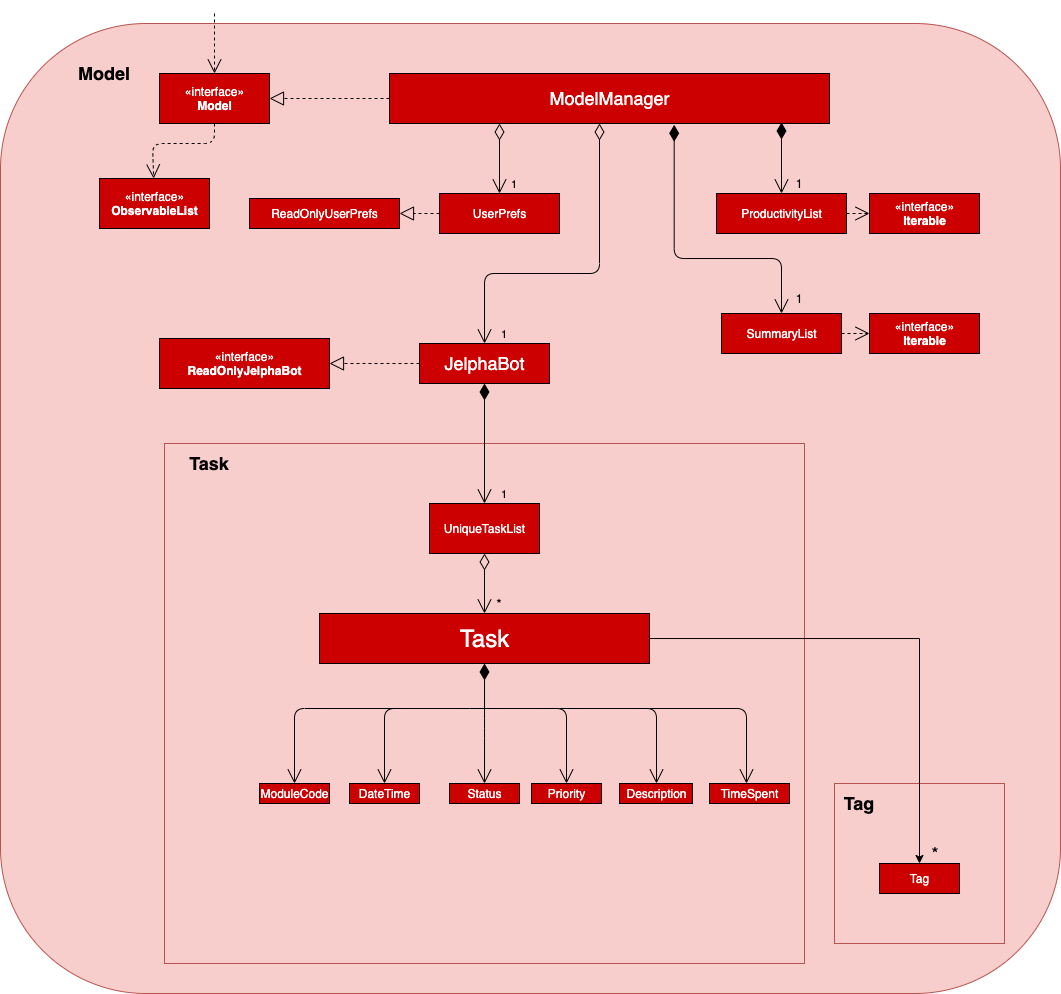

The diagram above was exported from draw.io. Its source (the exported page's mxGraphModel, read from the mxfile embedded in the PNG):
<mxGraphModel dx="2032" dy="963" grid="1" gridSize="10" guides="1" tooltips="1" connect="1" arrows="1" fold="1" page="1" pageScale="1.5" pageWidth="1169" pageHeight="826" background="none" math="0" shadow="0">
  <root>
    <mxCell id="0" style=";html=1;" />
    <mxCell id="1" style=";html=1;" parent="0" />
    <mxCell id="aXeWu07LrjrbVsREpI8M-2" value="" style="rounded=1;whiteSpace=wrap;html=1;fillColor=#f8cecc;strokeColor=#b85450;" parent="1" vertex="1">
      <mxGeometry x="311" y="135" width="1060" height="970" as="geometry" />
    </mxCell>
    <mxCell id="ubbYX55TN4YSJDiMVDK7-71" value="" style="rounded=0;whiteSpace=wrap;html=1;shadow=0;fillColor=#f8cecc;strokeColor=#b85450;" parent="1" vertex="1">
      <mxGeometry x="1145" y="895" width="170" height="160" as="geometry" />
    </mxCell>
    <mxCell id="ubbYX55TN4YSJDiMVDK7-61" value="" style="rounded=0;whiteSpace=wrap;html=1;shadow=0;fillColor=#f8cecc;strokeColor=#b85450;" parent="1" vertex="1">
      <mxGeometry x="475" y="555" width="640" height="520" as="geometry" />
    </mxCell>
    <mxCell id="ubbYX55TN4YSJDiMVDK7-2" value="&lt;b&gt;&lt;font style=&quot;font-size: 18px&quot;&gt;Model&lt;/font&gt;&lt;/b&gt;" style="text;html=1;strokeColor=none;fillColor=none;align=center;verticalAlign=middle;whiteSpace=wrap;rounded=0;" parent="1" vertex="1">
      <mxGeometry x="360" y="155" width="110" height="60" as="geometry" />
    </mxCell>
    <mxCell id="ubbYX55TN4YSJDiMVDK7-6" value="&lt;font color=&quot;#ffffff&quot; style=&quot;font-size: 18px&quot;&gt;JelphaBot&lt;/font&gt;" style="html=1;fillColor=#CC0000;" parent="1" vertex="1">
      <mxGeometry x="730" y="455" width="130" height="40" as="geometry" />
    </mxCell>
    <mxCell id="ubbYX55TN4YSJDiMVDK7-8" value="&lt;font color=&quot;#ffffff&quot;&gt;&lt;font style=&quot;font-size: 18px&quot;&gt;ModelManager&lt;/font&gt;&lt;br&gt;&lt;/font&gt;" style="html=1;fillColor=#CC0000;" parent="1" vertex="1">
      <mxGeometry x="700" y="185" width="440" height="50" as="geometry" />
    </mxCell>
    <mxCell id="ubbYX55TN4YSJDiMVDK7-9" value="&lt;font color=&quot;#ffffff&quot;&gt;UserPrefs&lt;/font&gt;" style="html=1;fillColor=#CC0000;" parent="1" vertex="1">
      <mxGeometry x="750" y="305" width="120" height="40" as="geometry" />
    </mxCell>
    <mxCell id="ubbYX55TN4YSJDiMVDK7-10" value="&lt;font color=&quot;#ffffff&quot;&gt;ReadOnlyUserPrefs&lt;/font&gt;" style="html=1;fillColor=#CC0000;" parent="1" vertex="1">
      <mxGeometry x="560" y="310" width="150" height="30" as="geometry" />
    </mxCell>
    <mxCell id="ubbYX55TN4YSJDiMVDK7-11" value="&lt;font color=&quot;#ffffff&quot;&gt;«interface»&lt;br&gt;&lt;/font&gt;&lt;b&gt;&lt;font color=&quot;#ffffff&quot;&gt;Model&lt;/font&gt;&lt;br&gt;&lt;/b&gt;" style="html=1;fillColor=#CC0000;rotation=0;" parent="1" vertex="1">
      <mxGeometry x="470" y="185" width="110" height="50" as="geometry" />
    </mxCell>
    <mxCell id="ubbYX55TN4YSJDiMVDK7-12" value="&lt;font color=&quot;#ffffff&quot;&gt;UniqueTaskList&lt;/font&gt;" style="html=1;fillColor=#CC0000;" parent="1" vertex="1">
      <mxGeometry x="740" y="615" width="110" height="50" as="geometry" />
    </mxCell>
    <mxCell id="ubbYX55TN4YSJDiMVDK7-14" value="&lt;font color=&quot;#ffffff&quot;&gt;«interface»&lt;br&gt;&lt;b&gt;ObservableList&lt;/b&gt;&lt;/font&gt;" style="html=1;fillColor=#CC0000;" parent="1" vertex="1">
      <mxGeometry x="410" y="290" width="110" height="50" as="geometry" />
    </mxCell>
    <mxCell id="ubbYX55TN4YSJDiMVDK7-23" value="" style="endArrow=block;dashed=1;endFill=0;endSize=12;html=1;exitX=0;exitY=0.5;exitDx=0;exitDy=0;entryX=1;entryY=0.5;entryDx=0;entryDy=0;fillColor=#FF3333;" parent="1" source="ubbYX55TN4YSJDiMVDK7-8" target="ubbYX55TN4YSJDiMVDK7-11" edge="1">
      <mxGeometry width="160" relative="1" as="geometry">
        <mxPoint x="590" y="285" as="sourcePoint" />
        <mxPoint x="750" y="285" as="targetPoint" />
      </mxGeometry>
    </mxCell>
    <mxCell id="ubbYX55TN4YSJDiMVDK7-24" value="" style="endArrow=open;endSize=12;dashed=1;html=1;fillColor=#FF6666;" parent="1" edge="1">
      <mxGeometry width="160" relative="1" as="geometry">
        <mxPoint x="525" y="125" as="sourcePoint" />
        <mxPoint x="525" y="185" as="targetPoint" />
      </mxGeometry>
    </mxCell>
    <mxCell id="ubbYX55TN4YSJDiMVDK7-29" value="&lt;span style=&quot;background-color: rgb(255 , 204 , 204)&quot;&gt;1&lt;/span&gt;" style="endArrow=open;html=1;endSize=12;startArrow=diamondThin;startSize=14;startFill=0;edgeStyle=orthogonalEdgeStyle;align=left;verticalAlign=bottom;exitX=0.25;exitY=1;exitDx=0;exitDy=0;" parent="1" source="ubbYX55TN4YSJDiMVDK7-8" target="ubbYX55TN4YSJDiMVDK7-9" edge="1">
      <mxGeometry x="1" y="10" relative="1" as="geometry">
        <mxPoint x="780" y="275" as="sourcePoint" />
        <mxPoint x="940" y="275" as="targetPoint" />
        <Array as="points" />
        <mxPoint as="offset" />
      </mxGeometry>
    </mxCell>
    <mxCell id="ubbYX55TN4YSJDiMVDK7-30" value="&lt;span style=&quot;background-color: rgb(255 , 204 , 204)&quot;&gt;1&lt;/span&gt;" style="endArrow=open;html=1;endSize=12;startArrow=diamondThin;startSize=14;startFill=0;edgeStyle=orthogonalEdgeStyle;align=left;verticalAlign=bottom;fillColor=#FF6666;" parent="1" target="ubbYX55TN4YSJDiMVDK7-6" edge="1">
      <mxGeometry x="1" y="15" relative="1" as="geometry">
        <mxPoint x="910" y="235" as="sourcePoint" />
        <mxPoint x="950" y="395" as="targetPoint" />
        <Array as="points">
          <mxPoint x="910" y="385" />
          <mxPoint x="795" y="385" />
        </Array>
        <mxPoint as="offset" />
      </mxGeometry>
    </mxCell>
    <mxCell id="ubbYX55TN4YSJDiMVDK7-32" value="" style="endArrow=block;dashed=1;endFill=0;endSize=12;html=1;" parent="1" target="ubbYX55TN4YSJDiMVDK7-10" edge="1">
      <mxGeometry width="160" relative="1" as="geometry">
        <mxPoint x="750" y="325" as="sourcePoint" />
        <mxPoint x="910" y="325" as="targetPoint" />
      </mxGeometry>
    </mxCell>
    <mxCell id="ubbYX55TN4YSJDiMVDK7-36" value="" style="endArrow=open;endSize=12;dashed=1;html=1;exitX=0.5;exitY=1;exitDx=0;exitDy=0;" parent="1" source="ubbYX55TN4YSJDiMVDK7-11" target="ubbYX55TN4YSJDiMVDK7-14" edge="1">
      <mxGeometry width="160" relative="1" as="geometry">
        <mxPoint x="480" y="255" as="sourcePoint" />
        <mxPoint x="640" y="255" as="targetPoint" />
        <Array as="points">
          <mxPoint x="525" y="255" />
          <mxPoint x="463" y="255" />
        </Array>
      </mxGeometry>
    </mxCell>
    <mxCell id="ubbYX55TN4YSJDiMVDK7-39" value="&lt;font color=&quot;#ffffff&quot;&gt;«interface»&lt;br&gt;&lt;b&gt;ReadOnlyJelphaBot&lt;/b&gt;&lt;/font&gt;" style="html=1;fillColor=#CC0000;" parent="1" vertex="1">
      <mxGeometry x="470" y="450" width="170" height="50" as="geometry" />
    </mxCell>
    <mxCell id="ubbYX55TN4YSJDiMVDK7-40" value="" style="endArrow=block;dashed=1;endFill=0;endSize=12;html=1;entryX=1;entryY=0.5;entryDx=0;entryDy=0;" parent="1" target="ubbYX55TN4YSJDiMVDK7-39" edge="1">
      <mxGeometry width="160" relative="1" as="geometry">
        <mxPoint x="730" y="475" as="sourcePoint" />
        <mxPoint x="880" y="475" as="targetPoint" />
      </mxGeometry>
    </mxCell>
    <mxCell id="ubbYX55TN4YSJDiMVDK7-42" value="&lt;font color=&quot;#ffffff&quot;&gt;ProductivityList&lt;/font&gt;" style="html=1;fillColor=#CC0000;" parent="1" vertex="1">
      <mxGeometry x="1027" y="305" width="130" height="40" as="geometry" />
    </mxCell>
    <mxCell id="ubbYX55TN4YSJDiMVDK7-45" value="&lt;font color=&quot;#ffffff&quot;&gt;«interface»&lt;br&gt;&lt;b&gt;Iterable&lt;/b&gt;&lt;/font&gt;" style="html=1;fillColor=#CC0000;" parent="1" vertex="1">
      <mxGeometry x="1180" y="305" width="110" height="40" as="geometry" />
    </mxCell>
    <mxCell id="ubbYX55TN4YSJDiMVDK7-46" value="" style="endArrow=open;endSize=12;dashed=1;html=1;entryX=0;entryY=0.5;entryDx=0;entryDy=0;exitX=1;exitY=0.5;exitDx=0;exitDy=0;" parent="1" source="ubbYX55TN4YSJDiMVDK7-42" target="ubbYX55TN4YSJDiMVDK7-45" edge="1">
      <mxGeometry width="160" relative="1" as="geometry">
        <mxPoint x="1080" y="415" as="sourcePoint" />
        <mxPoint x="1240" y="415" as="targetPoint" />
      </mxGeometry>
    </mxCell>
    <mxCell id="ubbYX55TN4YSJDiMVDK7-47" value="&lt;span style=&quot;background-color: rgb(255 , 204 , 204)&quot;&gt;1&lt;/span&gt;" style="endArrow=open;html=1;endSize=12;startArrow=diamondThin;startSize=14;startFill=1;edgeStyle=orthogonalEdgeStyle;align=left;verticalAlign=bottom;entryX=0.5;entryY=0;entryDx=0;entryDy=0;exitX=0.5;exitY=1;exitDx=0;exitDy=0;" parent="1" source="ubbYX55TN4YSJDiMVDK7-6" target="ubbYX55TN4YSJDiMVDK7-12" edge="1">
      <mxGeometry x="1" y="15" relative="1" as="geometry">
        <mxPoint x="780" y="545" as="sourcePoint" />
        <mxPoint x="940" y="545" as="targetPoint" />
        <mxPoint as="offset" />
      </mxGeometry>
    </mxCell>
    <mxCell id="ubbYX55TN4YSJDiMVDK7-53" value="" style="endArrow=open;html=1;endSize=12;startArrow=diamondThin;startSize=14;startFill=0;edgeStyle=orthogonalEdgeStyle;align=left;verticalAlign=bottom;exitX=0.5;exitY=1;exitDx=0;exitDy=0;" parent="1" source="ubbYX55TN4YSJDiMVDK7-12" target="ubbYX55TN4YSJDiMVDK7-54" edge="1">
      <mxGeometry x="-1" y="3" relative="1" as="geometry">
        <mxPoint x="730" y="725" as="sourcePoint" />
        <mxPoint x="890" y="725" as="targetPoint" />
      </mxGeometry>
    </mxCell>
    <mxCell id="ubbYX55TN4YSJDiMVDK7-74" style="edgeStyle=orthogonalEdgeStyle;rounded=0;orthogonalLoop=1;jettySize=auto;html=1;exitX=1;exitY=0.75;exitDx=0;exitDy=0;entryX=0.5;entryY=0;entryDx=0;entryDy=0;" parent="1" source="ubbYX55TN4YSJDiMVDK7-54" target="ubbYX55TN4YSJDiMVDK7-73" edge="1">
      <mxGeometry relative="1" as="geometry">
        <Array as="points">
          <mxPoint x="960" y="750" />
          <mxPoint x="1230" y="750" />
        </Array>
      </mxGeometry>
    </mxCell>
    <mxCell id="ubbYX55TN4YSJDiMVDK7-54" value="&lt;font style=&quot;font-size: 24px&quot; color=&quot;#ffffff&quot;&gt;Task&lt;/font&gt;" style="html=1;fillColor=#CC0000;" parent="1" vertex="1">
      <mxGeometry x="630" y="725" width="330" height="50" as="geometry" />
    </mxCell>
    <mxCell id="ubbYX55TN4YSJDiMVDK7-55" value="&lt;font style=&quot;font-size: 14px&quot;&gt;*&lt;/font&gt;" style="text;html=1;strokeColor=none;fillColor=none;align=center;verticalAlign=middle;whiteSpace=wrap;rounded=0;" parent="1" vertex="1">
      <mxGeometry x="790" y="705" width="40" height="20" as="geometry" />
    </mxCell>
    <mxCell id="ubbYX55TN4YSJDiMVDK7-62" value="&lt;b&gt;&lt;font style=&quot;font-size: 18px&quot;&gt;Task&lt;/font&gt;&lt;/b&gt;" style="text;html=1;strokeColor=none;fillColor=none;align=center;verticalAlign=middle;whiteSpace=wrap;rounded=0;shadow=0;" parent="1" vertex="1">
      <mxGeometry x="500" y="565" width="40" height="20" as="geometry" />
    </mxCell>
    <mxCell id="ubbYX55TN4YSJDiMVDK7-65" value="&lt;font color=&quot;#ffffff&quot;&gt;ModuleCode&lt;/font&gt;" style="html=1;shadow=0;fillColor=#CC0000;" parent="1" vertex="1">
      <mxGeometry x="570" y="895" width="70" height="20" as="geometry" />
    </mxCell>
    <mxCell id="ubbYX55TN4YSJDiMVDK7-66" value="&lt;font color=&quot;#ffffff&quot;&gt;Description&lt;/font&gt;" style="html=1;shadow=0;fillColor=#CC0000;" parent="1" vertex="1">
      <mxGeometry x="930" y="895" width="73" height="20" as="geometry" />
    </mxCell>
    <mxCell id="ubbYX55TN4YSJDiMVDK7-67" value="&lt;font color=&quot;#ffffff&quot;&gt;DateTime&lt;/font&gt;" style="html=1;shadow=0;fillColor=#CC0000;" parent="1" vertex="1">
      <mxGeometry x="660" y="895" width="70" height="20" as="geometry" />
    </mxCell>
    <mxCell id="ubbYX55TN4YSJDiMVDK7-68" value="&lt;font color=&quot;#ffffff&quot;&gt;Status&lt;/font&gt;" style="html=1;shadow=0;fillColor=#CC0000;" parent="1" vertex="1">
      <mxGeometry x="760" y="895" width="70" height="20" as="geometry" />
    </mxCell>
    <mxCell id="ubbYX55TN4YSJDiMVDK7-69" value="&lt;font color=&quot;#ffffff&quot;&gt;Priority&lt;/font&gt;" style="html=1;shadow=0;fillColor=#CC0000;" parent="1" vertex="1">
      <mxGeometry x="842" y="895" width="70" height="20" as="geometry" />
    </mxCell>
    <mxCell id="ubbYX55TN4YSJDiMVDK7-70" value="&lt;font color=&quot;#ffffff&quot;&gt;TimeSpent&lt;/font&gt;" style="html=1;shadow=0;fillColor=#CC0000;" parent="1" vertex="1">
      <mxGeometry x="1020" y="895" width="80" height="20" as="geometry" />
    </mxCell>
    <mxCell id="ubbYX55TN4YSJDiMVDK7-72" value="&lt;font style=&quot;font-size: 18px&quot;&gt;&lt;b&gt;Tag&lt;/b&gt;&lt;/font&gt;" style="text;html=1;strokeColor=none;fillColor=none;align=center;verticalAlign=middle;whiteSpace=wrap;rounded=0;shadow=0;" parent="1" vertex="1">
      <mxGeometry x="1150" y="905" width="40" height="20" as="geometry" />
    </mxCell>
    <mxCell id="ubbYX55TN4YSJDiMVDK7-73" value="&lt;font color=&quot;#ffffff&quot;&gt;Tag&lt;/font&gt;" style="html=1;shadow=0;fillColor=#CC0000;" parent="1" vertex="1">
      <mxGeometry x="1190" y="975" width="80" height="30" as="geometry" />
    </mxCell>
    <mxCell id="ubbYX55TN4YSJDiMVDK7-75" value="&lt;font style=&quot;font-size: 18px&quot;&gt;*&lt;/font&gt;" style="text;html=1;strokeColor=none;fillColor=none;align=center;verticalAlign=middle;whiteSpace=wrap;rounded=0;shadow=0;" parent="1" vertex="1">
      <mxGeometry x="1226" y="955" width="40" height="20" as="geometry" />
    </mxCell>
    <mxCell id="ubbYX55TN4YSJDiMVDK7-80" value="" style="endArrow=open;html=1;endSize=12;startArrow=diamondThin;startSize=14;startFill=1;edgeStyle=orthogonalEdgeStyle;align=left;verticalAlign=bottom;exitX=0.5;exitY=1;exitDx=0;exitDy=0;entryX=0.5;entryY=0;entryDx=0;entryDy=0;" parent="1" source="ubbYX55TN4YSJDiMVDK7-54" target="ubbYX55TN4YSJDiMVDK7-68" edge="1">
      <mxGeometry x="-1" y="3" relative="1" as="geometry">
        <mxPoint x="730.28" y="775.5" as="sourcePoint" />
        <mxPoint x="906" y="805" as="targetPoint" />
        <Array as="points">
          <mxPoint x="795" y="840" />
          <mxPoint x="795" y="840" />
        </Array>
      </mxGeometry>
    </mxCell>
    <mxCell id="aXeWu07LrjrbVsREpI8M-6" value="" style="endArrow=open;endFill=1;endSize=12;html=1;entryX=0.5;entryY=0;entryDx=0;entryDy=0;" parent="1" target="ubbYX55TN4YSJDiMVDK7-67" edge="1">
      <mxGeometry width="160" relative="1" as="geometry">
        <mxPoint x="780" y="820" as="sourcePoint" />
        <mxPoint x="770" y="990" as="targetPoint" />
        <Array as="points">
          <mxPoint x="695" y="820" />
        </Array>
      </mxGeometry>
    </mxCell>
    <mxCell id="aXeWu07LrjrbVsREpI8M-7" value="" style="endArrow=open;endFill=1;endSize=12;html=1;entryX=0.5;entryY=0;entryDx=0;entryDy=0;" parent="1" target="ubbYX55TN4YSJDiMVDK7-65" edge="1">
      <mxGeometry width="160" relative="1" as="geometry">
        <mxPoint x="720" y="820" as="sourcePoint" />
        <mxPoint x="660" y="840" as="targetPoint" />
        <Array as="points">
          <mxPoint x="605" y="820" />
        </Array>
      </mxGeometry>
    </mxCell>
    <mxCell id="aXeWu07LrjrbVsREpI8M-8" value="" style="endArrow=open;endFill=1;endSize=12;html=1;entryX=0.5;entryY=0;entryDx=0;entryDy=0;" parent="1" target="ubbYX55TN4YSJDiMVDK7-69" edge="1">
      <mxGeometry width="160" relative="1" as="geometry">
        <mxPoint x="780" y="820" as="sourcePoint" />
        <mxPoint x="1010" y="830" as="targetPoint" />
        <Array as="points">
          <mxPoint x="877" y="820" />
        </Array>
      </mxGeometry>
    </mxCell>
    <mxCell id="aXeWu07LrjrbVsREpI8M-9" value="" style="endArrow=open;endFill=1;endSize=12;html=1;entryX=0.5;entryY=0;entryDx=0;entryDy=0;" parent="1" edge="1">
      <mxGeometry width="160" relative="1" as="geometry">
        <mxPoint x="870" y="820" as="sourcePoint" />
        <mxPoint x="967" y="895" as="targetPoint" />
        <Array as="points">
          <mxPoint x="967" y="820" />
        </Array>
      </mxGeometry>
    </mxCell>
    <mxCell id="aXeWu07LrjrbVsREpI8M-10" value="" style="endArrow=open;endFill=1;endSize=12;html=1;" parent="1" edge="1">
      <mxGeometry width="160" relative="1" as="geometry">
        <mxPoint x="960" y="820" as="sourcePoint" />
        <mxPoint x="1057" y="895" as="targetPoint" />
        <Array as="points">
          <mxPoint x="1057" y="820" />
        </Array>
      </mxGeometry>
    </mxCell>
    <mxCell id="skkoaYOZSOKdqMvyXLgt-8" value="&lt;font color=&quot;#ffffff&quot;&gt;SummaryList&lt;/font&gt;" style="html=1;fillColor=#CC0000;" vertex="1" parent="1">
      <mxGeometry x="1032" y="425" width="120" height="40" as="geometry" />
    </mxCell>
    <mxCell id="skkoaYOZSOKdqMvyXLgt-10" value="&lt;font color=&quot;#ffffff&quot;&gt;«interface»&lt;br&gt;&lt;b&gt;Iterable&lt;/b&gt;&lt;/font&gt;" style="html=1;fillColor=#CC0000;" vertex="1" parent="1">
      <mxGeometry x="1180" y="425" width="110" height="40" as="geometry" />
    </mxCell>
    <mxCell id="skkoaYOZSOKdqMvyXLgt-11" value="" style="endArrow=open;endSize=12;dashed=1;html=1;entryX=0;entryY=0.5;entryDx=0;entryDy=0;exitX=1;exitY=0.5;exitDx=0;exitDy=0;" edge="1" parent="1" source="skkoaYOZSOKdqMvyXLgt-8" target="skkoaYOZSOKdqMvyXLgt-10">
      <mxGeometry width="160" relative="1" as="geometry">
        <mxPoint x="1040" y="510" as="sourcePoint" />
        <mxPoint x="1200" y="510" as="targetPoint" />
      </mxGeometry>
    </mxCell>
    <mxCell id="skkoaYOZSOKdqMvyXLgt-13" value="1" style="text;html=1;strokeColor=none;fillColor=none;align=center;verticalAlign=middle;whiteSpace=wrap;rounded=0;" vertex="1" parent="1">
      <mxGeometry x="1090" y="400" width="40" height="20" as="geometry" />
    </mxCell>
    <mxCell id="skkoaYOZSOKdqMvyXLgt-14" value="" style="endArrow=open;html=1;endSize=12;startArrow=diamondThin;startSize=14;startFill=1;edgeStyle=orthogonalEdgeStyle;align=left;verticalAlign=bottom;entryX=0.5;entryY=0;entryDx=0;entryDy=0;" edge="1" parent="1" target="ubbYX55TN4YSJDiMVDK7-42">
      <mxGeometry x="0.5775" y="8" relative="1" as="geometry">
        <mxPoint x="1092" y="234" as="sourcePoint" />
        <mxPoint x="1170" y="280" as="targetPoint" />
        <mxPoint as="offset" />
      </mxGeometry>
    </mxCell>
    <mxCell id="skkoaYOZSOKdqMvyXLgt-15" value="1" style="text;html=1;strokeColor=none;fillColor=none;align=center;verticalAlign=middle;whiteSpace=wrap;rounded=0;" vertex="1" parent="1">
      <mxGeometry x="1090" y="285" width="40" height="20" as="geometry" />
    </mxCell>
    <mxCell id="skkoaYOZSOKdqMvyXLgt-16" value="" style="endArrow=open;html=1;endSize=12;startArrow=diamondThin;startSize=14;startFill=1;edgeStyle=orthogonalEdgeStyle;align=left;verticalAlign=bottom;exitX=0.647;exitY=1.026;exitDx=0;exitDy=0;exitPerimeter=0;entryX=0.5;entryY=0;entryDx=0;entryDy=0;" edge="1" parent="1" source="ubbYX55TN4YSJDiMVDK7-8" target="skkoaYOZSOKdqMvyXLgt-8">
      <mxGeometry x="-1" y="3" relative="1" as="geometry">
        <mxPoint x="980" y="380" as="sourcePoint" />
        <mxPoint x="1140" y="380" as="targetPoint" />
        <Array as="points">
          <mxPoint x="985" y="370" />
          <mxPoint x="1092" y="370" />
        </Array>
      </mxGeometry>
    </mxCell>
  </root>
</mxGraphModel>